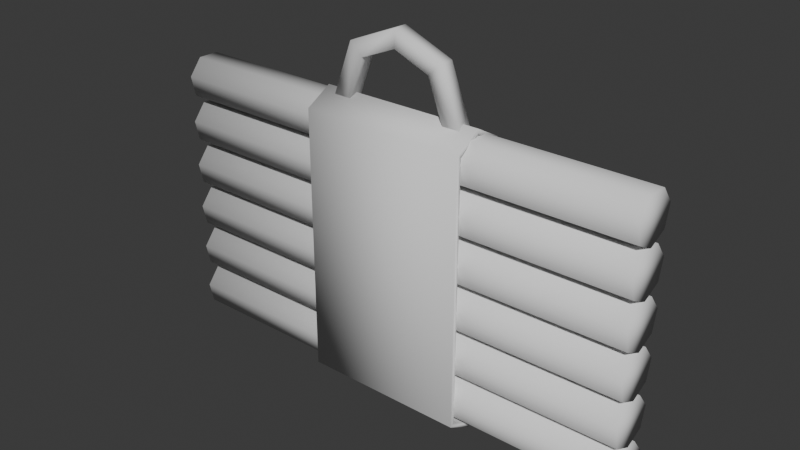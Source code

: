 # Source: logs_side_platform.blend  (saved by Blender 5.2.44; exported with 4.5.12 LTS)
import bpy
from mathutils import Matrix  # noqa: F401  (used for matrix-valued properties, if any)

bpy.ops.wm.read_factory_settings(use_empty=True)
scene = bpy.context.scene
scene.name = 'Scene'

# ---- collections
col_collection = bpy.data.collections.new('Collection'); scene.collection.children.link(col_collection)

# ---- world
world_world = bpy.data.worlds.new('World'); scene.world = world_world
world_world.use_nodes = True; world_world.node_tree.nodes.clear()
_N = world_world.node_tree.nodes; _L = world_world.node_tree.links
n0 = _N.new('ShaderNodeOutputWorld'); n0.name = 'World Output'; n0.location = (200, 100)
n1 = _N.new('ShaderNodeBackground'); n1.name = 'Background'; n1.location = (-200, 100)
n1.inputs[0].default_value = (0.05088, 0.05088, 0.05088, 1.0)
_L.new(n1.outputs[0], n0.inputs[0])
n0.is_active_output = True
world_world.color = (0.05088, 0.05088, 0.05088)
world_world.sun_shadow_jitter_overblur = 0.0

# ---- meshes
me_cylinder = bpy.data.meshes.new('Cylinder')
me_cylinder.from_pydata([(0.7648, 0.2162, -2.212), (0.7648, 0.2162, 2.212), (0.9515, 0.1714, -2.212), (0.9515, 0.1714, 2.212), (1.033, -0.002414, -2.212), (1.033, -0.002414, 2.212), (0.9477, -0.1745, -2.212), (0.9477, -0.1745, 2.212), (0.7601, -0.2151, -2.212), (0.7601, -0.2151, 2.212), (0.6113, -0.0938, -2.212), (0.6113, -0.0938, 2.212), (0.6134, 0.09815, -2.212), (0.6134, 0.09815, 2.212), (1.186, 0.2162, -2.212), (1.186, 0.2162, 2.212), (1.373, 0.1714, -2.212), (1.373, 0.1714, 2.212), (1.454, -0.002414, -2.212), (1.454, -0.002414, 2.212), (1.369, -0.1745, -2.212), (1.369, -0.1745, 2.212), (1.182, -0.2151, -2.212), (1.182, -0.2151, 2.212), (1.033, -0.0938, -2.212), (1.033, -0.0938, 2.212), (1.035, 0.09815, -2.212), (1.035, 0.09815, 2.212), (1.608, 0.2162, -2.212), (1.608, 0.2162, 2.212), (1.795, 0.1714, -2.212), (1.795, 0.1714, 2.212), (1.876, -0.002414, -2.212), (1.876, -0.002414, 2.212), (1.791, -0.1745, -2.212), (1.791, -0.1745, 2.212), (1.603, -0.2151, -2.212), (1.603, -0.2151, 2.212), (1.454, -0.0938, -2.212), (1.454, -0.0938, 2.212), (1.457, 0.09815, -2.212), (1.457, 0.09815, 2.212), (2.029, 0.2162, -2.212), (2.029, 0.2162, 2.212), (2.216, 0.1714, -2.212), (2.216, 0.1714, 2.212), (2.298, -0.002414, -2.212), (2.298, -0.002414, 2.212), (2.212, -0.1745, -2.212), (2.212, -0.1745, 2.212), (2.025, -0.2151, -2.212), (2.025, -0.2151, 2.212), (1.876, -0.0938, -2.212), (1.876, -0.0938, 2.212), (1.878, 0.09815, -2.212), (1.878, 0.09815, 2.212), (2.451, 0.2162, -2.212), (2.451, 0.2162, 2.212), (2.638, 0.1714, -2.212), (2.638, 0.1714, 2.212), (2.719, -0.002414, -2.212), (2.719, -0.002414, 2.212), (2.634, -0.1745, -2.212), (2.634, -0.1745, 2.212), (2.446, -0.2151, -2.212), (2.446, -0.2151, 2.212), (2.298, -0.0938, -2.212), (2.298, -0.0938, 2.212), (2.3, 0.09815, -2.212), (2.3, 0.09815, 2.212), (2.873, 0.2162, -2.212), (2.873, 0.2162, 2.212), (3.059, 0.1714, -2.212), (3.059, 0.1714, 2.212), (3.141, -0.002414, -2.212), (3.141, -0.002414, 2.212), (3.055, -0.1745, -2.212), (3.055, -0.1745, 2.212), (2.868, -0.2151, -2.212), (2.868, -0.2151, 2.212), (2.719, -0.0938, -2.212), (2.719, -0.0938, 2.212), (2.721, 0.09815, -2.212), (2.721, 0.09815, 2.212), (3.11, -0.2471, -0.7478), (0.6821, -0.2471, -0.7478), (3.11, 0.2471, -0.7478), (0.6821, 0.2471, -0.7478), (3.11, -0.2471, 0.7478), (0.6821, -0.2471, 0.7478), (3.11, 0.2471, 0.7478), (0.6821, 0.2471, 0.7478), (0.5461, 3.84e-08, -0.7478), (0.5461, -1.625e-07, 0.7478), (3.246, 3.84e-08, -0.7478), (3.246, -1.625e-07, 0.7478), (3.087, -0.2084, -0.7478), (0.705, -0.2084, -0.7478), (3.087, 0.2084, -0.7478), (0.705, 0.2084, -0.7478), (3.087, -0.2084, 0.7478), (0.705, -0.2084, 0.7478), (3.087, 0.2084, 0.7478), (0.705, 0.2084, 0.7478), (0.5911, 3.84e-08, -0.7478), (0.5911, -1.625e-07, 0.7478), (3.201, 3.84e-08, -0.7478), (3.201, -1.625e-07, 0.7478), (-0.08118, 0.06579, 1.497e-08), (-0.08118, -0.06579, -2.71e-09), (0.1025, 0.06579, 0.4436), (0.1025, -0.06579, 0.4436), (0.6011, 0.06579, 0.6273), (0.6011, -0.06579, 0.6273), (0.6011, 0.06579, -0.6273), (0.6011, -0.06579, -0.6273), (0.1025, 0.06579, -0.4436), (0.1025, -0.06579, -0.4436), (0.08118, 0.06579, 2.71e-09), (0.08118, -0.06579, -1.497e-08), (0.216, 0.06579, 0.3255), (0.216, -0.06579, 0.3255), (0.653, 0.06579, 0.4865), (0.653, -0.06579, 0.4865), (0.653, 0.06579, -0.4865), (0.653, -0.06579, -0.4865), (0.216, 0.06579, -0.3255), (0.216, -0.06579, -0.3255)], [], [(0, 1, 3, 2), (2, 3, 5, 4), (4, 5, 7, 6), (6, 7, 9, 8), (8, 9, 11, 10), (3, 1, 13, 11, 9, 7, 5), (10, 11, 13, 12), (12, 13, 1, 0), (0, 2, 4, 6, 8, 10, 12), (14, 15, 17, 16), (16, 17, 19, 18), (18, 19, 21, 20), (20, 21, 23, 22), (22, 23, 25, 24), (17, 15, 27, 25, 23, 21, 19), (24, 25, 27, 26), (26, 27, 15, 14), (14, 16, 18, 20, 22, 24, 26), (28, 29, 31, 30), (30, 31, 33, 32), (32, 33, 35, 34), (34, 35, 37, 36), (36, 37, 39, 38), (31, 29, 41, 39, 37, 35, 33), (38, 39, 41, 40), (40, 41, 29, 28), (28, 30, 32, 34, 36, 38, 40), (42, 43, 45, 44), (44, 45, 47, 46), (46, 47, 49, 48), (48, 49, 51, 50), (50, 51, 53, 52), (45, 43, 55, 53, 51, 49, 47), (52, 53, 55, 54), (54, 55, 43, 42), (42, 44, 46, 48, 50, 52, 54), (56, 57, 59, 58), (58, 59, 61, 60), (60, 61, 63, 62), (62, 63, 65, 64), (64, 65, 67, 66), (59, 57, 69, 67, 65, 63, 61), (66, 67, 69, 68), (68, 69, 57, 56), (56, 58, 60, 62, 64, 66, 68), (70, 71, 73, 72), (72, 73, 75, 74), (74, 75, 77, 76), (76, 77, 79, 78), (78, 79, 81, 80), (73, 71, 83, 81, 79, 77, 75), (80, 81, 83, 82), (82, 83, 71, 70), (70, 72, 74, 76, 78, 80, 82), (86, 87, 91, 90), (88, 89, 85, 84), (94, 95, 88, 84), (93, 92, 85, 89), (91, 87, 92, 93), (86, 90, 95, 94), (98, 102, 103, 99), (100, 96, 97, 101), (106, 96, 100, 107), (105, 101, 97, 104), (103, 105, 104, 99), (98, 106, 107, 102), (94, 84, 96, 106), (84, 85, 97, 96), (92, 87, 99, 104), (87, 86, 98, 99), (90, 91, 103, 102), (95, 90, 102, 107), (93, 89, 101, 105), (89, 88, 100, 101), (85, 92, 104, 97), (91, 93, 105, 103), (86, 94, 106, 98), (88, 95, 107, 100), (108, 109, 111, 110), (110, 111, 113, 112), (114, 115, 117, 116), (116, 117, 109, 108), (118, 120, 121, 119), (120, 122, 123, 121), (124, 126, 127, 125), (126, 118, 119, 127), (108, 110, 120, 118), (111, 109, 119, 121), (110, 112, 122, 120), (113, 111, 121, 123), (112, 113, 123, 122), (115, 114, 124, 125), (114, 116, 126, 124), (117, 115, 125, 127), (116, 108, 118, 126), (109, 117, 127, 119)])
me_cylinder.polygons.foreach_set('use_smooth', [True] * 96)
_uv = me_cylinder.uv_layers.new(name='UVMap')
_uv.uv.foreach_set('vector', [1.0, 0.5, 1.0, 1.0, 0.8571, 1.0, 0.8571, 0.5, 0.8571, 0.5, 0.8571, 1.0, 0.7143, 1.0, 0.7143, 0.5, 0.7143, 0.5, 0.7143, 1.0, 0.5714, 1.0, 0.5714, 0.5, 0.5714, 0.5, 0.5714, 1.0, 0.4286, 1.0, 0.4286, 0.5, 0.4286, 0.5, 0.4286, 1.0, 0.2857, 1.0, 0.2857, 0.5, 0.4376, 0.3996, 0.25, 0.49, 0.06236, 0.3996, 0.01602, 0.1966, 0.1459, 0.03377, 0.3541, 0.03377, 0.484, 0.1966, 0.2857, 0.5, 0.2857, 1.0, 0.1429, 1.0, 0.1429, 0.5, 0.1429, 0.5, 0.1429, 1.0, 2.98e-08, 1.0, 2.98e-08, 0.5, 0.75, 0.49, 0.9376, 0.3996, 0.984, 0.1966, 0.8541, 0.03377, 0.6459, 0.03377, 0.516, 0.1966, 0.5624, 0.3996, 1.0, 0.5, 1.0, 1.0, 0.8571, 1.0, 0.8571, 0.5, 0.8571, 0.5, 0.8571, 1.0, 0.7143, 1.0, 0.7143, 0.5, 0.7143, 0.5, 0.7143, 1.0, 0.5714, 1.0, 0.5714, 0.5, 0.5714, 0.5, 0.5714, 1.0, 0.4286, 1.0, 0.4286, 0.5, 0.4286, 0.5, 0.4286, 1.0, 0.2857, 1.0, 0.2857, 0.5, 0.4376, 0.3996, 0.25, 0.49, 0.06236, 0.3996, 0.01602, 0.1966, 0.1459, 0.03377, 0.3541, 0.03377, 0.484, 0.1966, 0.2857, 0.5, 0.2857, 1.0, 0.1429, 1.0, 0.1429, 0.5, 0.1429, 0.5, 0.1429, 1.0, 2.98e-08, 1.0, 2.98e-08, 0.5, 0.75, 0.49, 0.9376, 0.3996, 0.984, 0.1966, 0.8541, 0.03377, 0.6459, 0.03377, 0.516, 0.1966, 0.5624, 0.3996, 1.0, 0.5, 1.0, 1.0, 0.8571, 1.0, 0.8571, 0.5, 0.8571, 0.5, 0.8571, 1.0, 0.7143, 1.0, 0.7143, 0.5, 0.7143, 0.5, 0.7143, 1.0, 0.5714, 1.0, 0.5714, 0.5, 0.5714, 0.5, 0.5714, 1.0, 0.4286, 1.0, 0.4286, 0.5, 0.4286, 0.5, 0.4286, 1.0, 0.2857, 1.0, 0.2857, 0.5, 0.4376, 0.3996, 0.25, 0.49, 0.06236, 0.3996, 0.01602, 0.1966, 0.1459, 0.03377, 0.3541, 0.03377, 0.484, 0.1966, 0.2857, 0.5, 0.2857, 1.0, 0.1429, 1.0, 0.1429, 0.5, 0.1429, 0.5, 0.1429, 1.0, 2.98e-08, 1.0, 2.98e-08, 0.5, 0.75, 0.49, 0.9376, 0.3996, 0.984, 0.1966, 0.8541, 0.03377, 0.6459, 0.03377, 0.516, 0.1966, 0.5624, 0.3996, 1.0, 0.5, 1.0, 1.0, 0.8571, 1.0, 0.8571, 0.5, 0.8571, 0.5, 0.8571, 1.0, 0.7143, 1.0, 0.7143, 0.5, 0.7143, 0.5, 0.7143, 1.0, 0.5714, 1.0, 0.5714, 0.5, 0.5714, 0.5, 0.5714, 1.0, 0.4286, 1.0, 0.4286, 0.5, 0.4286, 0.5, 0.4286, 1.0, 0.2857, 1.0, 0.2857, 0.5, 0.4376, 0.3996, 0.25, 0.49, 0.06236, 0.3996, 0.01602, 0.1966, 0.1459, 0.03377, 0.3541, 0.03377, 0.484, 0.1966, 0.2857, 0.5, 0.2857, 1.0, 0.1429, 1.0, 0.1429, 0.5, 0.1429, 0.5, 0.1429, 1.0, 2.98e-08, 1.0, 2.98e-08, 0.5, 0.75, 0.49, 0.9376, 0.3996, 0.984, 0.1966, 0.8541, 0.03377, 0.6459, 0.03377, 0.516, 0.1966, 0.5624, 0.3996, 1.0, 0.5, 1.0, 1.0, 0.8571, 1.0, 0.8571, 0.5, 0.8571, 0.5, 0.8571, 1.0, 0.7143, 1.0, 0.7143, 0.5, 0.7143, 0.5, 0.7143, 1.0, 0.5714, 1.0, 0.5714, 0.5, 0.5714, 0.5, 0.5714, 1.0, 0.4286, 1.0, 0.4286, 0.5, 0.4286, 0.5, 0.4286, 1.0, 0.2857, 1.0, 0.2857, 0.5, 0.4376, 0.3996, 0.25, 0.49, 0.06236, 0.3996, 0.01602, 0.1966, 0.1459, 0.03377, 0.3541, 0.03377, 0.484, 0.1966, 0.2857, 0.5, 0.2857, 1.0, 0.1429, 1.0, 0.1429, 0.5, 0.1429, 0.5, 0.1429, 1.0, 2.98e-08, 1.0, 2.98e-08, 0.5, 0.75, 0.49, 0.9376, 0.3996, 0.984, 0.1966, 0.8541, 0.03377, 0.6459, 0.03377, 0.516, 0.1966, 0.5624, 0.3996, 1.0, 0.5, 1.0, 1.0, 0.8571, 1.0, 0.8571, 0.5, 0.8571, 0.5, 0.8571, 1.0, 0.7143, 1.0, 0.7143, 0.5, 0.7143, 0.5, 0.7143, 1.0, 0.5714, 1.0, 0.5714, 0.5, 0.5714, 0.5, 0.5714, 1.0, 0.4286, 1.0, 0.4286, 0.5, 0.4286, 0.5, 0.4286, 1.0, 0.2857, 1.0, 0.2857, 0.5, 0.4376, 0.3996, 0.25, 0.49, 0.06236, 0.3996, 0.01602, 0.1966, 0.1459, 0.03377, 0.3541, 0.03377, 0.484, 0.1966, 0.2857, 0.5, 0.2857, 1.0, 0.1429, 1.0, 0.1429, 0.5, 0.1429, 0.5, 0.1429, 1.0, 2.98e-08, 1.0, 2.98e-08, 0.5, 0.75, 0.49, 0.9376, 0.3996, 0.984, 0.1966, 0.8541, 0.03377, 0.6459, 0.03377, 0.516, 0.1966, 0.5624, 0.3996, 0.375, 0.25, 0.625, 0.25, 0.625, 0.5, 0.375, 0.5, 0.375, 0.75, 0.625, 0.75, 0.625, 1.0, 0.375, 1.0, 0.125, 0.625, 0.375, 0.625, 0.375, 0.75, 0.125, 0.75, 0.625, 0.625, 0.875, 0.625, 0.875, 0.75, 0.625, 0.75, 0.625, 0.5, 0.875, 0.5, 0.875, 0.625, 0.625, 0.625, 0.125, 0.5, 0.375, 0.5, 0.375, 0.625, 0.125, 0.625, 0.375, 0.25, 0.375, 0.5, 0.625, 0.5, 0.625, 0.25, 0.375, 0.75, 0.375, 1.0, 0.625, 1.0, 0.625, 0.75, 0.125, 0.625, 0.125, 0.75, 0.375, 0.75, 0.375, 0.625, 0.625, 0.625, 0.625, 0.75, 0.875, 0.75, 0.875, 0.625, 0.625, 0.5, 0.625, 0.625, 0.875, 0.625, 0.875, 0.5, 0.125, 0.5, 0.125, 0.625, 0.375, 0.625, 0.375, 0.5, 0.125, 0.625, 0.125, 0.75, 0.125, 0.75, 0.125, 0.625, 0.375, 1.0, 0.625, 1.0, 0.625, 1.0, 0.375, 1.0, 0.875, 0.625, 0.875, 0.5, 0.875, 0.5, 0.875, 0.625, 0.625, 0.25, 0.375, 0.25, 0.375, 0.25, 0.625, 0.25, 0.375, 0.5, 0.625, 0.5, 0.625, 0.5, 0.375, 0.5, 0.375, 0.625, 0.375, 0.5, 0.375, 0.5, 0.375, 0.625, 0.625, 0.625, 0.625, 0.75, 0.625, 0.75, 0.625, 0.625, 0.625, 0.75, 0.375, 0.75, 0.375, 0.75, 0.625, 0.75, 0.875, 0.75, 0.875, 0.625, 0.875, 0.625, 0.875, 0.75, 0.625, 0.5, 0.625, 0.625, 0.625, 0.625, 0.625, 0.5, 0.125, 0.5, 0.125, 0.625, 0.125, 0.625, 0.125, 0.5, 0.375, 0.75, 0.375, 0.625, 0.375, 0.625, 0.375, 0.75, 1.0, 0.0, 1.0, 1.0, 0.875, 1.0, 0.875, 0.0, 0.875, 0.0, 0.875, 1.0, 0.75, 1.0, 0.75, 0.0, 0.25, 0.0, 0.25, 1.0, 0.125, 1.0, 0.125, 0.0, 0.125, 0.0, 0.125, 1.0, 0.0, 1.0, 0.0, 0.0, 1.0, 0.0, 0.875, 0.0, 0.875, 1.0, 1.0, 1.0, 0.875, 0.0, 0.75, 0.0, 0.75, 1.0, 0.875, 1.0, 0.25, 0.0, 0.125, 0.0, 0.125, 1.0, 0.25, 1.0, 0.125, 0.0, 0.0, 0.0, 0.0, 1.0, 0.125, 1.0, 1.0, 0.0, 0.875, 0.0, 0.875, 0.0, 1.0, 0.0, 0.875, 1.0, 1.0, 1.0, 1.0, 1.0, 0.875, 1.0, 0.875, 0.0, 0.75, 0.0, 0.75, 0.0, 0.875, 0.0, 0.75, 1.0, 0.875, 1.0, 0.875, 1.0, 0.75, 1.0, 0.75, 0.0, 0.75, 1.0, 0.75, 1.0, 0.75, 0.0, 0.25, 1.0, 0.25, 0.0, 0.25, 0.0, 0.25, 1.0, 0.25, 0.0, 0.125, 0.0, 0.125, 0.0, 0.25, 0.0, 0.125, 1.0, 0.25, 1.0, 0.25, 1.0, 0.125, 1.0, 0.125, 0.0, 0.0, 0.0, 0.0, 0.0, 0.125, 0.0, 0.0, 1.0, 0.125, 1.0, 0.125, 1.0, 0.0, 1.0])
me_cylinder.materials.append(None)
me_cylinder.update()

# ---- objects
ob_mesh = bpy.data.objects.new('Mesh', me_cylinder)

# ---- transforms, parenting, visibility, modifiers, constraints
ob_mesh.location = (-8.012e-08, 5.215e-08, 1.629)
ob_mesh.rotation_euler = (-1.344e-07, 1.571, 0.0)

# ---- collection membership
col_collection.objects.link(ob_mesh)

# ---- scene / render settings (as saved in the file)
scene.frame_start = 1; scene.frame_end = 250; scene.frame_set(1)
scene.render.engine = 'BLENDER_EEVEE_NEXT'
scene.render.bake_bias = 0.0
scene.render.bake_samples = 0
scene.render.compositor_device = 'GPU'
scene.eevee.use_volume_custom_range = False
scene.eevee.fast_gi_thickness_near = 0.1
scene.eevee.fast_gi_thickness_far = 0.0
scene.eevee.ray_tracing_options.screen_trace_thickness = 0.1
bpy.context.view_layer.update()

# ---- added for rendering (the .blend has no active camera and no usable light): camera, sun
cam_auto = bpy.data.cameras.new('AutoCamera')
cam_auto.lens = 50.0
cam_auto.sensor_width = 36.0
cam_auto.clip_end = 1000.0
ob_auto_camera = bpy.data.objects.new('AutoCamera', cam_auto)
scene.collection.objects.link(ob_auto_camera)
ob_auto_camera.location = (5.14232, -6.17078, 4.16033)
ob_auto_camera.rotation_euler = (1.09748, -7.21219e-08, 0.694738)
scene.camera = ob_auto_camera
light_auto_sun = bpy.data.lights.new('AutoSun', 'SUN')
light_auto_sun.energy = 3.0
light_auto_sun.angle = 0.0523599
ob_auto_sun = bpy.data.objects.new('AutoSun', light_auto_sun)
scene.collection.objects.link(ob_auto_sun)
ob_auto_sun.rotation_euler = (0.872665, 0.174533, 0.523599)
bpy.context.view_layer.update()
